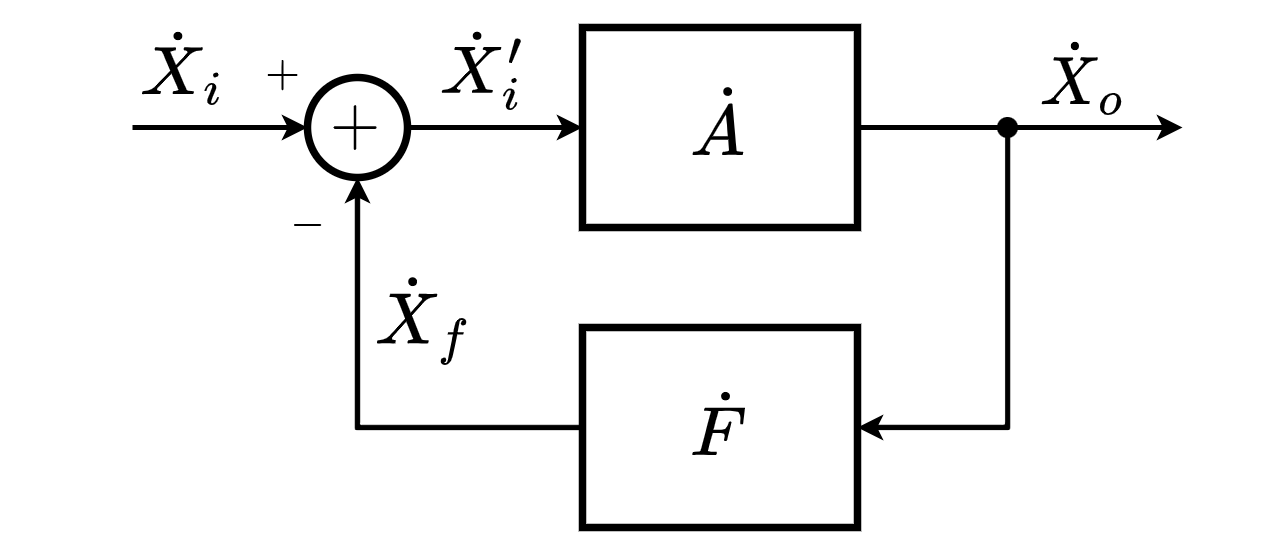

The diagram above was exported from draw.io. Its source (the exported page's mxGraphModel, read from the mxfile embedded in the PNG):
<mxGraphModel dx="710" dy="533" grid="1" gridSize="5" guides="1" tooltips="1" connect="1" arrows="1" fold="1" page="1" pageScale="1" pageWidth="827" pageHeight="1169" math="1" shadow="0">
  <root>
    <mxCell id="0" />
    <mxCell id="1" parent="0" />
    <mxCell id="CDi_UX9jkfzOg-y0BfPX-1" value="$$\dot{A}$$" style="rounded=0;whiteSpace=wrap;html=1;strokeWidth=1.5;connectable=0;" parent="1" vertex="1">
      <mxGeometry x="140" y="145" width="55" height="40" as="geometry" />
    </mxCell>
    <mxCell id="CDi_UX9jkfzOg-y0BfPX-2" value="$$+$$" style="ellipse;whiteSpace=wrap;html=1;aspect=fixed;strokeWidth=1.5;fontSize=12;" parent="1" vertex="1">
      <mxGeometry x="85" y="155" width="20" height="20" as="geometry" />
    </mxCell>
    <mxCell id="CDi_UX9jkfzOg-y0BfPX-3" value="" style="endArrow=classic;html=1;rounded=0;fontSize=12;endSize=2;startSize=2;exitX=1;exitY=0.5;exitDx=0;exitDy=0;" parent="1" source="CDi_UX9jkfzOg-y0BfPX-2" edge="1">
      <mxGeometry width="50" height="50" relative="1" as="geometry">
        <mxPoint x="50" y="290" as="sourcePoint" />
        <mxPoint x="140" y="165" as="targetPoint" />
      </mxGeometry>
    </mxCell>
    <mxCell id="CDi_UX9jkfzOg-y0BfPX-4" value="" style="endArrow=classic;html=1;rounded=0;fontSize=12;endSize=2;startSize=2;entryX=0;entryY=0.5;entryDx=0;entryDy=0;" parent="1" target="CDi_UX9jkfzOg-y0BfPX-2" edge="1">
      <mxGeometry width="50" height="50" relative="1" as="geometry">
        <mxPoint x="50" y="165" as="sourcePoint" />
        <mxPoint x="145" y="170" as="targetPoint" />
      </mxGeometry>
    </mxCell>
    <mxCell id="CDi_UX9jkfzOg-y0BfPX-6" value="$$\dot{X}_i$$" style="text;html=1;align=center;verticalAlign=middle;resizable=1;points=[];autosize=1;strokeColor=none;fillColor=none;fontSize=12;movable=1;rotatable=1;deletable=1;editable=1;connectable=1;" parent="1" vertex="1">
      <mxGeometry x="50" y="140" width="20" height="25" as="geometry" />
    </mxCell>
    <mxCell id="CDi_UX9jkfzOg-y0BfPX-7" value="$$\dot{F}$$" style="rounded=0;whiteSpace=wrap;html=1;strokeWidth=1.5;connectable=0;" parent="1" vertex="1">
      <mxGeometry x="140" y="205" width="55" height="40" as="geometry" />
    </mxCell>
    <mxCell id="CDi_UX9jkfzOg-y0BfPX-8" value="" style="endArrow=classic;html=1;rounded=0;fontSize=12;startSize=2;endSize=2;entryX=0.5;entryY=1;entryDx=0;entryDy=0;" parent="1" target="CDi_UX9jkfzOg-y0BfPX-2" edge="1">
      <mxGeometry width="50" height="50" relative="1" as="geometry">
        <mxPoint x="140" y="225" as="sourcePoint" />
        <mxPoint x="70" y="175" as="targetPoint" />
        <Array as="points">
          <mxPoint x="95" y="225" />
        </Array>
      </mxGeometry>
    </mxCell>
    <mxCell id="CDi_UX9jkfzOg-y0BfPX-11" value="" style="endArrow=classic;html=1;rounded=0;fontSize=12;startSize=2;endSize=2;" parent="1" edge="1">
      <mxGeometry width="50" height="50" relative="1" as="geometry">
        <mxPoint x="195" y="165" as="sourcePoint" />
        <mxPoint x="260" y="165" as="targetPoint" />
      </mxGeometry>
    </mxCell>
    <mxCell id="CDi_UX9jkfzOg-y0BfPX-12" value="" style="endArrow=classic;html=1;rounded=0;fontSize=12;startSize=2;endSize=2;" parent="1" edge="1">
      <mxGeometry width="50" height="50" relative="1" as="geometry">
        <mxPoint x="225" y="165" as="sourcePoint" />
        <mxPoint x="195" y="225" as="targetPoint" />
        <Array as="points">
          <mxPoint x="225" y="225" />
        </Array>
      </mxGeometry>
    </mxCell>
    <mxCell id="CDi_UX9jkfzOg-y0BfPX-13" value="" style="shape=waypoint;sketch=0;fillStyle=solid;size=6;pointerEvents=1;points=[];fillColor=none;resizable=1;rotatable=1;perimeter=centerPerimeter;snapToPoint=1;strokeWidth=0.1;fontSize=12;movable=1;deletable=1;editable=1;connectable=1;" parent="1" vertex="1">
      <mxGeometry x="220" y="160" width="10" height="10" as="geometry" />
    </mxCell>
    <mxCell id="CDi_UX9jkfzOg-y0BfPX-15" value="$$\dot{X}_f$$" style="text;html=1;align=center;verticalAlign=middle;resizable=1;points=[];autosize=1;strokeColor=none;fillColor=none;fontSize=12;movable=1;rotatable=1;deletable=1;editable=1;connectable=1;" parent="1" vertex="1">
      <mxGeometry x="95" y="190" width="25" height="25" as="geometry" />
    </mxCell>
    <mxCell id="CDi_UX9jkfzOg-y0BfPX-16" value="$$\dot{X}_i'$$" style="text;html=1;align=center;verticalAlign=middle;resizable=1;points=[];autosize=1;strokeColor=none;fillColor=none;fontSize=12;movable=1;rotatable=1;deletable=1;editable=1;connectable=1;" parent="1" vertex="1">
      <mxGeometry x="105" y="140" width="30" height="25" as="geometry" />
    </mxCell>
    <mxCell id="CDi_UX9jkfzOg-y0BfPX-17" value="$$+$$" style="text;html=1;align=center;verticalAlign=middle;resizable=1;points=[];autosize=1;strokeColor=none;fillColor=none;fontSize=8;movable=1;rotatable=1;deletable=1;editable=1;connectable=1;" parent="1" vertex="1">
      <mxGeometry x="75" y="150" width="10" height="10" as="geometry" />
    </mxCell>
    <mxCell id="CDi_UX9jkfzOg-y0BfPX-18" value="$$-$$" style="text;html=1;align=center;verticalAlign=middle;resizable=1;points=[];autosize=1;strokeColor=none;fillColor=none;fontSize=8;movable=1;rotatable=1;deletable=1;editable=1;connectable=1;" parent="1" vertex="1">
      <mxGeometry x="80" y="180" width="10" height="10" as="geometry" />
    </mxCell>
    <mxCell id="CDi_UX9jkfzOg-y0BfPX-19" value="$$\dot{X}_o$$" style="text;html=1;align=center;verticalAlign=middle;resizable=1;points=[];autosize=1;strokeColor=none;fillColor=none;fontSize=12;movable=1;rotatable=1;deletable=1;editable=1;connectable=1;" parent="1" vertex="1">
      <mxGeometry x="225" y="145" width="30" height="20" as="geometry" />
    </mxCell>
  </root>
</mxGraphModel>